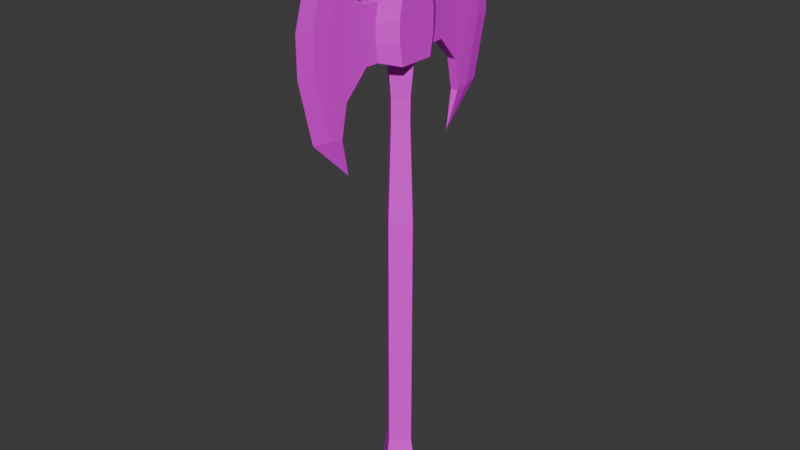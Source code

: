 # Source: double_axe.blend  (saved by Blender 4.3.34; exported with 4.5.12 LTS)
import bpy
from mathutils import Matrix  # noqa: F401  (used for matrix-valued properties, if any)

bpy.ops.wm.read_factory_settings(use_empty=True)
scene = bpy.context.scene
scene.name = 'Scene'

# ---- collections
col_collection = bpy.data.collections.new('Collection'); scene.collection.children.link(col_collection)

# ---- images (referenced by path relative to the original .blend; pixels are not part of the script)
import os
ASSET_DIR = os.environ.get("B2B_ASSET_DIR", "")  # directory of the original .blend (textures are referenced by path, not embedded)
HERE = os.path.dirname(os.path.abspath(__file__))  # packed textures are extracted next to this script under _unpacked/

def load_image(name, relpath, width, height, colorspace="sRGB"):
    """Load a texture the original file referenced (path relative to the .blend, or extracted next to this script)."""
    p = next((c for c in (os.path.join(HERE, relpath), os.path.join(ASSET_DIR, relpath)) if relpath and os.path.exists(c)), "")
    if p:
        img = bpy.data.images.load(p, check_existing=True)
        img.name = name
    else:  # same state as the original file: an image datablock whose file is absent (Cycles renders it pink)
        img = bpy.data.images.new(name, width, height)
        img.source = "FILE"
        img.filepath = "//" + (relpath or name)
    img.colorspace_settings.name = colorspace
    return img
img_low_poly_weapon_texture_png = load_image('Low Poly Weapon Texture.png', 'Low Poly Weapon Texture.png', 1024, 1024, 'sRGB')

# ---- materials (node trees are filled in below, after node groups)
mat_wood = bpy.data.materials.new('Wood')
mat_wood.diffuse_color = (0.2529, 0.07897, 0.01753, 1.0)
mat_wood.roughness = 0.6667
mat_chord = bpy.data.materials.new('Chord')
mat_chord.diffuse_color = (0.4292, 0.2303, 0.09086, 1.0)
mat_chord.roughness = 0.5
mat_dark_metal = bpy.data.materials.new('Dark Metal')
mat_dark_metal.diffuse_color = (0.1025, 0.1025, 0.1025, 1.0)
mat_dark_metal.roughness = 0.6338
mat_dark_metal.metallic = 0.9632
mat_metal = bpy.data.materials.new('Metal')
mat_metal.diffuse_color = (0.4292, 0.4292, 0.4292, 1.0)
mat_metal.roughness = 0.3083
mat_metal.metallic = 1.0
mat_low_poly_image_texture = bpy.data.materials.new('Low_Poly_Image_Texture')
mat_low_poly_image_texture.roughness = 0.5

# ---- material node trees
mat_wood.use_nodes = True; mat_wood.node_tree.nodes.clear()
_N = mat_wood.node_tree.nodes; _L = mat_wood.node_tree.links
n0 = _N.new('ShaderNodeBsdfPrincipled'); n0.name = 'Principled BSDF'; n0.location = (10, 300)
n0.inputs[0].default_value = (0.2529, 0.07897, 0.01753, 1.0)
n0.inputs[2].default_value = 0.6667
n0.inputs[27].default_value = (0.0, 0.0, 0.0, 1.0)
n0.inputs[28].default_value = 1.0
n1 = _N.new('ShaderNodeOutputMaterial'); n1.name = 'Material Output'; n1.location = (300, 300)
n2 = _N.new('ShaderNodeNormalMap'); n2.name = 'Normal Map'; n2.location = (-300, -300)
n2.label = 'Normal/Map'
n2.inputs[0].default_value = 0.0
_L.new(n0.outputs[0], n1.inputs[0])
_L.new(n2.outputs[0], n0.inputs[5])
n1.is_active_output = True
mat_chord.use_nodes = True; mat_chord.node_tree.nodes.clear()
_N = mat_chord.node_tree.nodes; _L = mat_chord.node_tree.links
n0 = _N.new('ShaderNodeBsdfPrincipled'); n0.name = 'Principled BSDF'; n0.location = (10, 300)
n0.inputs[0].default_value = (0.4292, 0.2303, 0.09086, 1.0)
n0.inputs[27].default_value = (0.0, 0.0, 0.0, 1.0)
n0.inputs[28].default_value = 1.0
n1 = _N.new('ShaderNodeOutputMaterial'); n1.name = 'Material Output'; n1.location = (300, 300)
n2 = _N.new('ShaderNodeNormalMap'); n2.name = 'Normal Map'; n2.location = (-300, -300)
n2.label = 'Normal/Map'
n2.inputs[0].default_value = 0.0
_L.new(n0.outputs[0], n1.inputs[0])
_L.new(n2.outputs[0], n0.inputs[5])
n1.is_active_output = True
mat_dark_metal.use_nodes = True; mat_dark_metal.node_tree.nodes.clear()
_N = mat_dark_metal.node_tree.nodes; _L = mat_dark_metal.node_tree.links
n0 = _N.new('ShaderNodeBsdfPrincipled'); n0.name = 'Principled BSDF'; n0.location = (10, 300)
n0.inputs[0].default_value = (0.1025, 0.1025, 0.1025, 1.0)
n0.inputs[1].default_value = 0.9632
n0.inputs[2].default_value = 0.6338
n0.inputs[27].default_value = (0.0, 0.0, 0.0, 1.0)
n0.inputs[28].default_value = 1.0
n1 = _N.new('ShaderNodeOutputMaterial'); n1.name = 'Material Output'; n1.location = (300, 300)
n2 = _N.new('ShaderNodeNormalMap'); n2.name = 'Normal Map'; n2.location = (-300, -300)
n2.label = 'Normal/Map'
n2.inputs[0].default_value = 0.0
_L.new(n0.outputs[0], n1.inputs[0])
_L.new(n2.outputs[0], n0.inputs[5])
n1.is_active_output = True
mat_metal.use_nodes = True; mat_metal.node_tree.nodes.clear()
_N = mat_metal.node_tree.nodes; _L = mat_metal.node_tree.links
n0 = _N.new('ShaderNodeBsdfPrincipled'); n0.name = 'Principled BSDF'; n0.location = (10, 300)
n0.inputs[0].default_value = (0.4292, 0.4292, 0.4292, 1.0)
n0.inputs[1].default_value = 1.0
n0.inputs[2].default_value = 0.3083
n0.inputs[27].default_value = (0.3672, 0.3672, 0.3672, 1.0)
n1 = _N.new('ShaderNodeOutputMaterial'); n1.name = 'Material Output'; n1.location = (300, 300)
n2 = _N.new('ShaderNodeNormalMap'); n2.name = 'Normal Map'; n2.location = (-300, -300)
n2.label = 'Normal/Map'
n2.inputs[0].default_value = 0.0
_L.new(n0.outputs[0], n1.inputs[0])
_L.new(n2.outputs[0], n0.inputs[5])
n1.is_active_output = True
mat_low_poly_image_texture.use_nodes = True; mat_low_poly_image_texture.node_tree.nodes.clear()
_N = mat_low_poly_image_texture.node_tree.nodes; _L = mat_low_poly_image_texture.node_tree.links
n0 = _N.new('ShaderNodeBsdfPrincipled'); n0.name = 'Principled BSDF'; n0.location = (10, 300)
n0.inputs[27].default_value = (0.0, 0.0, 0.0, 1.0)
n0.inputs[28].default_value = 1.0
n1 = _N.new('ShaderNodeOutputMaterial'); n1.name = 'Material Output'; n1.location = (300, 300)
n2 = _N.new('ShaderNodeNormalMap'); n2.name = 'Normal Map'; n2.location = (-300, -300)
n2.label = 'Normal/Map'
n2.inputs[0].default_value = 0.0
n3 = _N.new('ShaderNodeTexImage'); n3.name = 'Image Texture'; n3.location = (-300, 600)
n3.image = img_low_poly_weapon_texture_png
_L.new(n0.outputs[0], n1.inputs[0])
_L.new(n2.outputs[0], n0.inputs[5])
_L.new(n3.outputs[0], n0.inputs[0])
n1.is_active_output = True

# ---- world
world_world = bpy.data.worlds.new('World'); scene.world = world_world
world_world.use_nodes = True; world_world.node_tree.nodes.clear()
_N = world_world.node_tree.nodes; _L = world_world.node_tree.links
n0 = _N.new('ShaderNodeOutputWorld'); n0.name = 'World Output'; n0.location = (300, 300)
n1 = _N.new('ShaderNodeBackground'); n1.name = 'Background'; n1.location = (10, 300)
n1.inputs[0].default_value = (0.05088, 0.05088, 0.05088, 1.0)
_L.new(n1.outputs[0], n0.inputs[0])
n0.is_active_output = True
world_world.color = (0.05088, 0.05088, 0.05088)
world_world.sun_shadow_jitter_overblur = 0.0

# ---- meshes
me_cube_038 = bpy.data.meshes.new('Cube.038')
me_cube_038.from_pydata([(-0.03385, 0.00342, 0.8212), (-2.003e-09, 0.03727, 0.8211), (9.277e-10, -0.03043, 0.8213), (0.03385, 0.00342, 0.8212), (-0.03385, 0.003896, 0.9566), (-1.817e-08, 0.03775, 0.9565), (-1.524e-08, -0.02995, 0.9567), (0.03385, 0.003896, 0.9566), (-0.04001, -0.03629, 0.8214), (-0.04001, 0.04313, 0.8211), (0.04001, 0.04313, 0.8211), (0.04001, -0.03629, 0.8214), (0.04001, -0.03582, 0.9567), (-0.04001, -0.03582, 0.9567), (-0.04001, 0.04361, 0.9564), (0.04001, 0.04361, 0.9564), (1.035e-07, -0.03346, -0.0381), (-0.03385, 0.0003936, -0.03822), (1.006e-07, 0.03424, -0.03834), (0.03385, 0.0003936, -0.03822), (0.03385, 0.003962, 0.9752), (-1.745e-08, -0.02989, 0.9753), (-0.03385, 0.003962, 0.9752), (-2.038e-08, 0.03781, 0.9751), (1.167e-07, -0.05046, -0.1498), (-0.05046, -1.268e-07, -0.15), (1.123e-07, 0.05046, -0.1502), (0.05046, -1.224e-07, -0.15), (0.02592, 0.003165, 0.749), (6.958e-09, 0.02908, 0.7489), (-0.02592, 0.003165, 0.749), (9.202e-09, -0.02275, 0.7491), (0.02592, 0.002978, 0.6957), (-0.02592, 0.002978, 0.6957), (1.332e-08, 0.02889, 0.6956), (1.556e-08, -0.02294, 0.6958), (0.03385, 0.002263, 0.4927), (-0.03385, 0.002263, 0.4927), (3.721e-08, 0.03611, 0.4926), (4.014e-08, -0.03159, 0.4928), (0.01548, 0.08227, 0.8331), (0.01293, 0.1109, 0.8331), (0.01293, 0.1113, 0.9439), (0.01548, 0.08267, 0.9441), (-0.01293, 0.1113, 0.9439), (-0.01548, 0.08267, 0.9441), (-0.01548, 0.08227, 0.8331), (-0.01293, 0.1109, 0.8331), (-0.01548, -0.07496, 0.9447), (-0.01293, -0.1036, 0.9447), (0.01293, -0.1036, 0.9447), (0.01548, -0.07496, 0.9447), (-0.01548, -0.07535, 0.8337), (-0.01293, -0.104, 0.8339), (0.01293, -0.104, 0.8339), (0.01548, -0.07535, 0.8337), (-0.0083, 0.1728, 0.711), (0.0083, 0.1728, 0.711), (0.0083, -0.1667, 0.7122), (-0.0083, -0.1667, 0.7122), (-0.008293, -0.1718, 1.018), (0.008293, -0.1718, 1.018), (0.008293, 0.18, 1.016), (-0.008293, 0.18, 1.016), (1.446e-09, 0.2388, 0.7182), (1.566e-08, 0.1492, 0.6318), (2.834e-08, -0.1437, 0.6329), (1.849e-08, -0.2327, 0.7198), (-1.586e-08, -0.24, 1.01), (-2.618e-08, -0.1617, 1.097), (-4.056e-08, 0.1705, 1.096), (-3.36e-08, 0.2482, 1.009), (-0.03996, -0.04427, 0.911), (-0.03996, -0.04442, 0.8672), (0.03996, -0.04442, 0.8672), (0.03996, -0.04427, 0.911), (-0.03996, 0.05159, 0.8668), (-0.03996, 0.05174, 0.9106), (0.03996, 0.05174, 0.9106), (0.03996, 0.05159, 0.8668), (-0.01527, 0.08874, 0.9077), (-0.01527, 0.08861, 0.8695), (-0.01305, 0.1112, 0.907), (-0.01304, 0.111, 0.8701), (0.01527, 0.08861, 0.8695), (0.01527, 0.08874, 0.9077), (0.01304, 0.111, 0.8701), (0.01305, 0.1112, 0.907), (0.01527, -0.08129, 0.9083), (0.01527, -0.08143, 0.8701), (0.01305, -0.1037, 0.9077), (0.01304, -0.1039, 0.8708), (-0.01527, -0.08143, 0.8701), (-0.01527, -0.08129, 0.9083), (-0.01304, -0.1039, 0.8708), (-0.01305, -0.1037, 0.9077), (0.008272, 0.1977, 0.8455), (0.008275, 0.198, 0.9309), (0.008276, -0.1904, 0.9323), (0.008272, -0.1907, 0.8469), (-0.008276, 0.198, 0.9309), (-0.008272, 0.1977, 0.8455), (-0.008272, -0.1907, 0.8469), (-0.008276, -0.1904, 0.9323), (-1.717e-08, 0.2713, 0.8481), (-2.597e-08, 0.2717, 0.9279), (-4.168e-09, -0.2641, 0.9297), (6.98e-09, -0.2642, 0.85), (-0.009291, -0.1541, 0.7802), (0.009313, -0.1534, 0.9784), (-0.009313, -0.1534, 0.9784), (0.009291, -0.1541, 0.7802), (0.009358, -0.1567, 0.8534), (0.009348, -0.1564, 0.9255), (-0.009348, -0.1564, 0.9255), (-0.009358, -0.1567, 0.8534), (0.009313, 0.1613, 0.9773), (-0.009313, 0.1613, 0.9773), (0.009291, 0.1606, 0.7791), (-0.009291, 0.1606, 0.7791), (-0.009358, 0.1637, 0.8523), (-0.009348, 0.164, 0.9244), (0.009348, 0.164, 0.9244), (0.009358, 0.1637, 0.8523), (0.006078, 0.2127, 1.012), (0.006098, 0.2039, 0.7151), (0.005978, 0.2356, 0.9298), (0.005963, 0.2355, 0.8464), (0.006078, -0.2045, 1.014), (0.006098, -0.1978, 0.7165), (0.005963, -0.2284, 0.848), (0.005978, -0.228, 0.9314), (-0.006098, -0.1978, 0.7165), (-0.006078, -0.2045, 1.014), (-0.005978, -0.228, 0.9314), (-0.005963, -0.2284, 0.848), (-0.006098, 0.2039, 0.7151), (-0.006078, 0.2127, 1.012), (-0.005963, 0.2355, 0.8464), (-0.005978, 0.2356, 0.9298)], [], [(6, 20, 21), (138, 64, 136), (5, 20, 7), (13, 77, 72), (11, 79, 74), (0, 8, 9), (1, 9, 10), (3, 10, 11), (2, 11, 8), (6, 12, 7), (4, 13, 6), (7, 15, 5), (5, 14, 4), (16, 27, 19), (20, 22, 21), (5, 22, 23), (6, 22, 4), (26, 24, 25), (17, 26, 25), (19, 26, 18), (16, 25, 24), (1, 30, 0), (3, 31, 28), (0, 31, 2), (1, 28, 29), (29, 33, 30), (28, 35, 32), (30, 35, 31), (28, 34, 29), (33, 38, 37), (35, 36, 32), (33, 39, 35), (32, 38, 34), (57, 56, 65), (111, 59, 108), (118, 96, 123), (117, 62, 63), (108, 102, 115), (109, 98, 113), (117, 100, 121), (77, 45, 80), (80, 44, 82), (9, 40, 10), (46, 41, 40), (14, 43, 45), (43, 44, 45), (79, 40, 84), (84, 41, 86), (8, 55, 52), (55, 53, 52), (75, 51, 88), (88, 50, 90), (12, 48, 51), (48, 50, 51), (73, 52, 92), (92, 53, 94), (135, 67, 107), (131, 68, 106), (127, 64, 104), (63, 62, 70), (61, 60, 69), (139, 71, 105), (59, 58, 66), (38, 17, 37), (39, 19, 36), (37, 16, 39), (38, 19, 18), (139, 104, 138), (62, 124, 70), (71, 137, 70), (61, 69, 128), (66, 58, 129), (67, 132, 66), (65, 56, 136), (60, 133, 69), (64, 125, 65), (119, 57, 118), (109, 49, 110), (126, 71, 124), (126, 104, 105), (130, 67, 129), (131, 107, 130), (134, 68, 133), (134, 107, 106), (93, 49, 48), (93, 94, 95), (72, 48, 13), (72, 92, 93), (89, 54, 55), (88, 91, 89), (74, 55, 11), (75, 89, 74), (85, 42, 43), (85, 86, 87), (78, 43, 15), (78, 84, 85), (81, 47, 46), (80, 83, 81), (76, 46, 9), (77, 81, 76), (119, 101, 56), (121, 101, 120), (111, 99, 58), (113, 99, 112), (110, 103, 60), (114, 102, 103), (116, 97, 62), (122, 96, 97), (12, 78, 15), (74, 78, 75), (73, 9, 8), (72, 76, 73), (95, 115, 114), (49, 114, 110), (90, 112, 91), (54, 112, 111), (61, 110, 60), (50, 113, 90), (53, 115, 94), (54, 108, 53), (87, 123, 122), (42, 122, 116), (82, 120, 83), (47, 120, 119), (41, 119, 118), (44, 121, 82), (44, 116, 117), (41, 123, 86), (96, 126, 97), (97, 124, 62), (96, 125, 127), (99, 131, 130), (99, 129, 58), (98, 128, 131), (102, 134, 103), (103, 133, 60), (102, 132, 135), (101, 139, 138), (100, 137, 139), (101, 136, 56), (129, 67, 66), (128, 69, 68), (70, 124, 71), (65, 125, 57), (66, 132, 59), (136, 64, 65), (70, 137, 63), (69, 133, 68), (6, 7, 20), (138, 104, 64), (5, 23, 20), (13, 14, 77), (11, 10, 79), (0, 2, 8), (1, 0, 9), (3, 1, 10), (2, 3, 11), (6, 13, 12), (4, 14, 13), (7, 12, 15), (5, 15, 14), (16, 24, 27), (20, 23, 22), (5, 4, 22), (6, 21, 22), (26, 27, 24), (17, 18, 26), (19, 27, 26), (16, 17, 25), (1, 29, 30), (3, 2, 31), (0, 30, 31), (1, 3, 28), (29, 34, 33), (28, 31, 35), (30, 33, 35), (28, 32, 34), (33, 34, 38), (35, 39, 36), (33, 37, 39), (32, 36, 38), (111, 58, 59), (118, 57, 96), (117, 116, 62), (108, 59, 102), (109, 61, 98), (117, 63, 100), (77, 14, 45), (80, 45, 44), (9, 46, 40), (46, 47, 41), (14, 15, 43), (43, 42, 44), (79, 10, 40), (84, 40, 41), (8, 11, 55), (55, 54, 53), (75, 12, 51), (88, 51, 50), (12, 13, 48), (48, 49, 50), (73, 8, 52), (92, 52, 53), (135, 132, 67), (131, 128, 68), (127, 125, 64), (139, 137, 71), (38, 18, 17), (39, 16, 19), (37, 17, 16), (38, 36, 19), (139, 105, 104), (119, 56, 57), (109, 50, 49), (126, 105, 71), (126, 127, 104), (130, 107, 67), (131, 106, 107), (134, 106, 68), (134, 135, 107), (93, 95, 49), (93, 92, 94), (72, 93, 48), (72, 73, 92), (89, 91, 54), (88, 90, 91), (74, 89, 55), (75, 88, 89), (85, 87, 42), (85, 84, 86), (78, 85, 43), (78, 79, 84), (81, 83, 47), (80, 82, 83), (76, 81, 46), (77, 80, 81), (119, 120, 101), (121, 100, 101), (111, 112, 99), (113, 98, 99), (110, 114, 103), (114, 115, 102), (116, 122, 97), (122, 123, 96), (12, 75, 78), (74, 79, 78), (73, 76, 9), (72, 77, 76), (95, 94, 115), (49, 95, 114), (90, 113, 112), (54, 91, 112), (61, 109, 110), (50, 109, 113), (53, 108, 115), (54, 111, 108), (87, 86, 123), (42, 87, 122), (82, 121, 120), (47, 83, 120), (41, 47, 119), (44, 117, 121), (44, 42, 116), (41, 118, 123), (96, 127, 126), (97, 126, 124), (96, 57, 125), (99, 98, 131), (99, 130, 129), (98, 61, 128), (102, 135, 134), (103, 134, 133), (102, 59, 132), (101, 100, 139), (100, 63, 137), (101, 138, 136)])
me_cube_038.polygons.foreach_set('material_index', [4, 4, 4, 4, 4, 4, 4, 4, 4, 4, 4, 4, 4, 4, 4, 4, 4, 4, 4, 4, 4, 4, 4, 4, 4, 4, 4, 4, 4, 4, 4, 4, 4, 4, 4, 4, 4, 4, 4, 4, 4, 4, 4, 4, 4, 4, 4, 4, 4, 4, 4, 4, 4, 4, 4, 4, 4, 4, 4, 4, 4, 4, 4, 4, 4, 4, 4, 4, 4, 4, 4, 4, 4, 4, 4, 4, 4, 4, 4, 4, 4, 4, 4, 4, 4, 4, 4, 4, 4, 4, 4, 4, 4, 4, 4, 4, 4, 4, 4, 4, 4, 4, 4, 4, 4, 4, 4, 4, 4, 4, 4, 4, 4, 4, 4, 4, 4, 4, 4, 4, 4, 4, 4, 4, 4, 4, 4, 4, 4, 4, 4, 4, 4, 4, 4, 4, 4, 4, 4, 4, 4, 4, 4, 4, 4, 4, 4, 4, 4, 4, 4, 4, 4, 4, 4, 4, 4, 4, 4, 4, 4, 4, 4, 4, 4, 4, 4, 4, 4, 4, 4, 4, 4, 4, 4, 4, 4, 4, 4, 4, 4, 4, 4, 4, 4, 4, 4, 4, 4, 4, 4, 4, 4, 4, 4, 4, 4, 4, 4, 4, 4, 4, 4, 4, 4, 4, 4, 4, 4, 4, 4, 4, 4, 4, 4, 4, 4, 4, 4, 4, 4, 4, 4, 4, 4, 4, 4, 4, 4, 4, 4, 4, 4, 4, 4, 4, 4, 4, 4, 4, 4, 4, 4, 4, 4, 4, 4, 4, 4, 4, 4, 4, 4, 4, 4, 4, 4, 4, 4, 4, 4, 4, 4, 4, 4, 4, 4, 4, 4, 4, 4, 4, 4, 4, 4, 4])
_uv = me_cube_038.uv_layers.new(name='UVMap')
_uv.uv.foreach_set('vector', [0.2122, 0.8207, 0.2122, 0.8207, 0.2122, 0.8207, 0.8488, 0.5135, 0.8488, 0.5135, 0.8488, 0.5135, 0.2122, 0.8207, 0.2122, 0.8207, 0.2122, 0.8207, 0.8422, 0.8005, 0.8422, 0.8005, 0.8422, 0.8005, 0.8422, 0.8005, 0.8422, 0.8005, 0.8422, 0.8005, 0.8422, 0.8005, 0.8422, 0.8005, 0.8422, 0.8005, 0.8422, 0.8005, 0.8422, 0.8005, 0.8422, 0.8005, 0.8422, 0.8005, 0.8422, 0.8005, 0.8422, 0.8005, 0.8422, 0.8005, 0.8422, 0.8005, 0.8422, 0.8005, 0.8422, 0.8005, 0.8422, 0.8005, 0.8422, 0.8005, 0.8422, 0.8005, 0.8422, 0.8005, 0.8422, 0.8005, 0.8422, 0.8005, 0.8422, 0.8005, 0.8422, 0.8005, 0.8422, 0.8005, 0.8422, 0.8005, 0.8422, 0.8005, 0.2122, 0.8207, 0.2122, 0.8207, 0.2122, 0.8207, 0.2122, 0.8207, 0.2122, 0.8207, 0.2122, 0.8207, 0.2122, 0.8207, 0.2122, 0.8207, 0.2122, 0.8207, 0.2122, 0.8207, 0.2122, 0.8207, 0.2122, 0.8207, 0.2122, 0.8207, 0.2122, 0.8207, 0.2122, 0.8207, 0.2122, 0.8207, 0.2122, 0.8207, 0.2122, 0.8207, 0.2122, 0.8207, 0.2122, 0.8207, 0.2122, 0.8207, 0.2122, 0.8207, 0.2122, 0.8207, 0.2122, 0.8207, 0.2122, 0.8207, 0.2122, 0.8207, 0.2122, 0.8207, 0.2122, 0.8207, 0.2122, 0.8207, 0.2122, 0.8207, 0.2122, 0.8207, 0.2122, 0.8207, 0.2122, 0.8207, 0.2122, 0.8207, 0.2122, 0.8207, 0.2122, 0.8207, 0.2122, 0.8207, 0.2122, 0.8207, 0.2122, 0.8207, 0.2122, 0.8207, 0.2122, 0.8207, 0.2122, 0.8207, 0.2122, 0.8207, 0.2122, 0.8207, 0.2122, 0.8207, 0.2122, 0.8207, 0.2122, 0.8207, 0.2122, 0.8207, 0.2122, 0.8207, 0.2122, 0.8207, 0.2122, 0.8207, 0.2122, 0.8207, 0.2122, 0.8207, 0.2122, 0.8207, 0.2122, 0.8207, 0.2122, 0.8207, 0.2122, 0.8207, 0.2122, 0.8207, 0.2122, 0.8207, 0.2122, 0.8207, 0.8422, 0.8005, 0.8422, 0.8005, 0.8422, 0.8005, 0.8422, 0.8005, 0.8422, 0.8005, 0.8422, 0.8005, 0.8422, 0.8005, 0.8422, 0.8005, 0.8422, 0.8005, 0.8422, 0.8005, 0.8422, 0.8005, 0.8422, 0.8005, 0.8422, 0.8005, 0.8422, 0.8005, 0.8422, 0.8005, 0.8422, 0.8005, 0.8422, 0.8005, 0.8422, 0.8005, 0.8422, 0.8005, 0.8422, 0.8005, 0.8422, 0.8005, 0.8422, 0.8005, 0.8422, 0.8005, 0.8422, 0.8005, 0.8422, 0.8005, 0.8422, 0.8005, 0.8422, 0.8005, 0.8422, 0.8005, 0.8422, 0.8005, 0.8422, 0.8005, 0.8422, 0.8005, 0.8422, 0.8005, 0.8422, 0.8005, 0.8422, 0.8005, 0.8422, 0.8005, 0.8422, 0.8005, 0.8422, 0.8005, 0.8422, 0.8005, 0.8422, 0.8005, 0.8422, 0.8005, 0.8422, 0.8005, 0.8422, 0.8005, 0.8422, 0.8005, 0.8422, 0.8005, 0.8422, 0.8005, 0.8422, 0.8005, 0.8422, 0.8005, 0.8422, 0.8005, 0.8422, 0.8005, 0.8422, 0.8005, 0.8422, 0.8005, 0.8422, 0.8005, 0.8422, 0.8005, 0.8422, 0.8005, 0.8422, 0.8005, 0.8422, 0.8005, 0.8422, 0.8005, 0.8422, 0.8005, 0.8422, 0.8005, 0.8422, 0.8005, 0.8422, 0.8005, 0.8422, 0.8005, 0.8422, 0.8005, 0.8422, 0.8005, 0.8422, 0.8005, 0.8422, 0.8005, 0.8422, 0.8005, 0.8422, 0.8005, 0.8422, 0.8005, 0.8488, 0.5135, 0.8488, 0.5135, 0.8488, 0.5135, 0.8488, 0.5135, 0.8488, 0.5135, 0.8488, 0.5135, 0.8488, 0.5135, 0.8488, 0.5135, 0.8488, 0.5135, 0.8422, 0.8005, 0.8422, 0.8005, 0.8422, 0.8005, 0.8422, 0.8005, 0.8422, 0.8005, 0.8422, 0.8005, 0.8488, 0.5135, 0.8488, 0.5135, 0.8488, 0.5135, 0.8422, 0.8005, 0.8422, 0.8005, 0.8422, 0.8005, 0.2122, 0.8207, 0.2122, 0.8207, 0.2122, 0.8207, 0.2122, 0.8207, 0.2122, 0.8207, 0.2122, 0.8207, 0.2122, 0.8207, 0.2122, 0.8207, 0.2122, 0.8207, 0.2122, 0.8207, 0.2122, 0.8207, 0.2122, 0.8207, 0.8488, 0.5135, 0.8488, 0.5135, 0.8488, 0.5135, 0.8422, 0.8005, 0.8422, 0.8005, 0.8422, 0.8005, 0.8488, 0.5135, 0.8488, 0.5135, 0.8488, 0.5135, 0.8422, 0.8005, 0.8422, 0.8005, 0.8422, 0.8005, 0.8422, 0.8005, 0.8422, 0.8005, 0.8422, 0.8005, 0.8488, 0.5135, 0.8488, 0.5135, 0.8488, 0.5135, 0.8422, 0.8005, 0.8422, 0.8005, 0.8422, 0.8005, 0.8422, 0.8005, 0.8422, 0.8005, 0.8422, 0.8005, 0.8488, 0.5135, 0.8488, 0.5135, 0.8488, 0.5135, 0.8422, 0.8005, 0.8422, 0.8005, 0.8422, 0.8005, 0.8422, 0.8005, 0.8422, 0.8005, 0.8422, 0.8005, 0.8488, 0.5135, 0.8488, 0.5135, 0.8488, 0.5135, 0.8488, 0.5135, 0.8488, 0.5135, 0.8488, 0.5135, 0.8488, 0.5135, 0.8488, 0.5135, 0.8488, 0.5135, 0.8488, 0.5135, 0.8488, 0.5135, 0.8488, 0.5135, 0.8488, 0.5135, 0.8488, 0.5135, 0.8488, 0.5135, 0.8488, 0.5135, 0.8488, 0.5135, 0.8488, 0.5135, 0.8422, 0.8005, 0.8422, 0.8005, 0.8422, 0.8005, 0.8422, 0.8005, 0.8422, 0.8005, 0.8422, 0.8005, 0.8422, 0.8005, 0.8422, 0.8005, 0.8422, 0.8005, 0.8422, 0.8005, 0.8422, 0.8005, 0.8422, 0.8005, 0.8422, 0.8005, 0.8422, 0.8005, 0.8422, 0.8005, 0.8422, 0.8005, 0.8422, 0.8005, 0.8422, 0.8005, 0.8422, 0.8005, 0.8422, 0.8005, 0.8422, 0.8005, 0.8422, 0.8005, 0.8422, 0.8005, 0.8422, 0.8005, 0.8422, 0.8005, 0.8422, 0.8005, 0.8422, 0.8005, 0.8422, 0.8005, 0.8422, 0.8005, 0.8422, 0.8005, 0.8422, 0.8005, 0.8422, 0.8005, 0.8422, 0.8005, 0.8422, 0.8005, 0.8422, 0.8005, 0.8422, 0.8005, 0.8422, 0.8005, 0.8422, 0.8005, 0.8422, 0.8005, 0.8422, 0.8005, 0.8422, 0.8005, 0.8422, 0.8005, 0.8422, 0.8005, 0.8422, 0.8005, 0.8422, 0.8005, 0.8422, 0.8005, 0.8422, 0.8005, 0.8422, 0.8005, 0.8422, 0.8005, 0.8422, 0.8005, 0.8422, 0.8005, 0.8422, 0.8005, 0.8422, 0.8005, 0.8422, 0.8005, 0.8422, 0.8005, 0.8422, 0.8005, 0.8422, 0.8005, 0.8422, 0.8005, 0.8422, 0.8005, 0.8422, 0.8005, 0.8422, 0.8005, 0.8422, 0.8005, 0.8422, 0.8005, 0.8422, 0.8005, 0.8422, 0.8005, 0.8422, 0.8005, 0.8422, 0.8005, 0.8422, 0.8005, 0.8422, 0.8005, 0.8422, 0.8005, 0.8422, 0.8005, 0.8422, 0.8005, 0.8422, 0.8005, 0.8422, 0.8005, 0.8422, 0.8005, 0.8422, 0.8005, 0.8422, 0.8005, 0.8422, 0.8005, 0.8422, 0.8005, 0.8422, 0.8005, 0.8422, 0.8005, 0.8422, 0.8005, 0.8422, 0.8005, 0.8422, 0.8005, 0.8422, 0.8005, 0.8422, 0.8005, 0.8422, 0.8005, 0.8422, 0.8005, 0.8422, 0.8005, 0.8422, 0.8005, 0.8422, 0.8005, 0.8422, 0.8005, 0.8422, 0.8005, 0.8422, 0.8005, 0.8422, 0.8005, 0.8422, 0.8005, 0.8422, 0.8005, 0.8422, 0.8005, 0.8422, 0.8005, 0.8422, 0.8005, 0.8422, 0.8005, 0.8422, 0.8005, 0.8422, 0.8005, 0.8422, 0.8005, 0.8422, 0.8005, 0.8422, 0.8005, 0.8422, 0.8005, 0.8422, 0.8005, 0.8422, 0.8005, 0.8422, 0.8005, 0.8422, 0.8005, 0.8422, 0.8005, 0.8422, 0.8005, 0.8422, 0.8005, 0.8422, 0.8005, 0.8422, 0.8005, 0.8422, 0.8005, 0.8422, 0.8005, 0.8422, 0.8005, 0.8422, 0.8005, 0.8422, 0.8005, 0.8422, 0.8005, 0.8422, 0.8005, 0.8422, 0.8005, 0.8422, 0.8005, 0.8422, 0.8005, 0.8422, 0.8005, 0.8422, 0.8005, 0.8422, 0.8005, 0.8422, 0.8005, 0.8422, 0.8005, 0.8422, 0.8005, 0.8422, 0.8005, 0.8422, 0.8005, 0.8422, 0.8005, 0.8422, 0.8005, 0.8422, 0.8005, 0.8422, 0.8005, 0.8422, 0.8005, 0.8422, 0.8005, 0.8422, 0.8005, 0.8422, 0.8005, 0.8422, 0.8005, 0.8422, 0.8005, 0.8422, 0.8005, 0.8422, 0.8005, 0.8422, 0.8005, 0.8422, 0.8005, 0.8422, 0.8005, 0.8422, 0.8005, 0.8422, 0.8005, 0.8422, 0.8005, 0.8422, 0.8005, 0.8422, 0.8005, 0.8422, 0.8005, 0.8422, 0.8005, 0.8422, 0.8005, 0.8422, 0.8005, 0.8422, 0.8005, 0.8422, 0.8005, 0.8422, 0.8005, 0.8422, 0.8005, 0.8422, 0.8005, 0.8422, 0.8005, 0.8422, 0.8005, 0.8422, 0.8005, 0.8422, 0.8005, 0.8422, 0.8005, 0.8488, 0.5135, 0.8488, 0.5135, 0.8488, 0.5135, 0.8488, 0.5135, 0.8488, 0.5135, 0.8488, 0.5135, 0.8488, 0.5135, 0.8488, 0.5135, 0.8488, 0.5135, 0.8422, 0.8005, 0.8422, 0.8005, 0.8422, 0.8005, 0.8422, 0.8005, 0.8422, 0.8005, 0.8422, 0.8005, 0.8488, 0.5135, 0.8488, 0.5135, 0.8488, 0.5135, 0.8422, 0.8005, 0.8422, 0.8005, 0.8422, 0.8005, 0.8488, 0.5135, 0.8488, 0.5135, 0.8488, 0.5135, 0.2122, 0.8207, 0.2122, 0.8207, 0.2122, 0.8207, 0.8488, 0.5135, 0.8488, 0.5135, 0.8488, 0.5135, 0.2122, 0.8207, 0.2122, 0.8207, 0.2122, 0.8207, 0.8422, 0.8005, 0.8422, 0.8005, 0.8422, 0.8005, 0.8422, 0.8005, 0.8422, 0.8005, 0.8422, 0.8005, 0.8422, 0.8005, 0.8422, 0.8005, 0.8422, 0.8005, 0.8422, 0.8005, 0.8422, 0.8005, 0.8422, 0.8005, 0.8422, 0.8005, 0.8422, 0.8005, 0.8422, 0.8005, 0.8422, 0.8005, 0.8422, 0.8005, 0.8422, 0.8005, 0.8422, 0.8005, 0.8422, 0.8005, 0.8422, 0.8005, 0.8422, 0.8005, 0.8422, 0.8005, 0.8422, 0.8005, 0.8422, 0.8005, 0.8422, 0.8005, 0.8422, 0.8005, 0.8422, 0.8005, 0.8422, 0.8005, 0.8422, 0.8005, 0.2122, 0.8207, 0.2122, 0.8207, 0.2122, 0.8207, 0.2122, 0.8207, 0.2122, 0.8207, 0.2122, 0.8207, 0.2122, 0.8207, 0.2122, 0.8207, 0.2122, 0.8207, 0.2122, 0.8207, 0.2122, 0.8207, 0.2122, 0.8207, 0.2122, 0.8207, 0.2122, 0.8207, 0.2122, 0.8207, 0.2122, 0.8207, 0.2122, 0.8207, 0.2122, 0.8207, 0.2122, 0.8207, 0.2122, 0.8207, 0.2122, 0.8207, 0.2122, 0.8207, 0.2122, 0.8207, 0.2122, 0.8207, 0.2122, 0.8207, 0.2122, 0.8207, 0.2122, 0.8207, 0.2122, 0.8207, 0.2122, 0.8207, 0.2122, 0.8207, 0.2122, 0.8207, 0.2122, 0.8207, 0.2122, 0.8207, 0.2122, 0.8207, 0.2122, 0.8207, 0.2122, 0.8207, 0.2122, 0.8207, 0.2122, 0.8207, 0.2122, 0.8207, 0.2122, 0.8207, 0.2122, 0.8207, 0.2122, 0.8207, 0.2122, 0.8207, 0.2122, 0.8207, 0.2122, 0.8207, 0.2122, 0.8207, 0.2122, 0.8207, 0.2122, 0.8207, 0.2122, 0.8207, 0.2122, 0.8207, 0.2122, 0.8207, 0.2122, 0.8207, 0.2122, 0.8207, 0.2122, 0.8207, 0.2122, 0.8207, 0.2122, 0.8207, 0.2122, 0.8207, 0.2122, 0.8207, 0.2122, 0.8207, 0.2122, 0.8207, 0.8422, 0.8005, 0.8422, 0.8005, 0.8422, 0.8005, 0.8422, 0.8005, 0.8422, 0.8005, 0.8422, 0.8005, 0.8422, 0.8005, 0.8422, 0.8005, 0.8422, 0.8005, 0.8422, 0.8005, 0.8422, 0.8005, 0.8422, 0.8005, 0.8422, 0.8005, 0.8422, 0.8005, 0.8422, 0.8005, 0.8422, 0.8005, 0.8422, 0.8005, 0.8422, 0.8005, 0.8422, 0.8005, 0.8422, 0.8005, 0.8422, 0.8005, 0.8422, 0.8005, 0.8422, 0.8005, 0.8422, 0.8005, 0.8422, 0.8005, 0.8422, 0.8005, 0.8422, 0.8005, 0.8422, 0.8005, 0.8422, 0.8005, 0.8422, 0.8005, 0.8422, 0.8005, 0.8422, 0.8005, 0.8422, 0.8005, 0.8422, 0.8005, 0.8422, 0.8005, 0.8422, 0.8005, 0.8422, 0.8005, 0.8422, 0.8005, 0.8422, 0.8005, 0.8422, 0.8005, 0.8422, 0.8005, 0.8422, 0.8005, 0.8422, 0.8005, 0.8422, 0.8005, 0.8422, 0.8005, 0.8422, 0.8005, 0.8422, 0.8005, 0.8422, 0.8005, 0.8422, 0.8005, 0.8422, 0.8005, 0.8422, 0.8005, 0.8422, 0.8005, 0.8422, 0.8005, 0.8422, 0.8005, 0.8422, 0.8005, 0.8422, 0.8005, 0.8422, 0.8005, 0.8422, 0.8005, 0.8422, 0.8005, 0.8422, 0.8005, 0.8422, 0.8005, 0.8422, 0.8005, 0.8422, 0.8005, 0.8422, 0.8005, 0.8422, 0.8005, 0.8422, 0.8005, 0.8488, 0.5135, 0.8488, 0.5135, 0.8488, 0.5135, 0.8488, 0.5135, 0.8488, 0.5135, 0.8488, 0.5135, 0.8488, 0.5135, 0.8488, 0.5135, 0.8488, 0.5135, 0.8488, 0.5135, 0.8488, 0.5135, 0.8488, 0.5135, 0.2122, 0.8207, 0.2122, 0.8207, 0.2122, 0.8207, 0.2122, 0.8207, 0.2122, 0.8207, 0.2122, 0.8207, 0.2122, 0.8207, 0.2122, 0.8207, 0.2122, 0.8207, 0.2122, 0.8207, 0.2122, 0.8207, 0.2122, 0.8207, 0.8488, 0.5135, 0.8488, 0.5135, 0.8488, 0.5135, 0.8422, 0.8005, 0.8422, 0.8005, 0.8422, 0.8005, 0.8422, 0.8005, 0.8422, 0.8005, 0.8422, 0.8005, 0.8488, 0.5135, 0.8488, 0.5135, 0.8488, 0.5135, 0.8488, 0.5135, 0.8488, 0.5135, 0.8488, 0.5135, 0.8488, 0.5135, 0.8488, 0.5135, 0.8488, 0.5135, 0.8488, 0.5135, 0.8488, 0.5135, 0.8488, 0.5135, 0.8488, 0.5135, 0.8488, 0.5135, 0.8488, 0.5135, 0.8488, 0.5135, 0.8488, 0.5135, 0.8488, 0.5135, 0.8422, 0.8005, 0.8422, 0.8005, 0.8422, 0.8005, 0.8422, 0.8005, 0.8422, 0.8005, 0.8422, 0.8005, 0.8422, 0.8005, 0.8422, 0.8005, 0.8422, 0.8005, 0.8422, 0.8005, 0.8422, 0.8005, 0.8422, 0.8005, 0.8422, 0.8005, 0.8422, 0.8005, 0.8422, 0.8005, 0.8422, 0.8005, 0.8422, 0.8005, 0.8422, 0.8005, 0.8422, 0.8005, 0.8422, 0.8005, 0.8422, 0.8005, 0.8422, 0.8005, 0.8422, 0.8005, 0.8422, 0.8005, 0.8422, 0.8005, 0.8422, 0.8005, 0.8422, 0.8005, 0.8422, 0.8005, 0.8422, 0.8005, 0.8422, 0.8005, 0.8422, 0.8005, 0.8422, 0.8005, 0.8422, 0.8005, 0.8422, 0.8005, 0.8422, 0.8005, 0.8422, 0.8005, 0.8422, 0.8005, 0.8422, 0.8005, 0.8422, 0.8005, 0.8422, 0.8005, 0.8422, 0.8005, 0.8422, 0.8005, 0.8422, 0.8005, 0.8422, 0.8005, 0.8422, 0.8005, 0.8422, 0.8005, 0.8422, 0.8005, 0.8422, 0.8005, 0.8422, 0.8005, 0.8422, 0.8005, 0.8422, 0.8005, 0.8422, 0.8005, 0.8422, 0.8005, 0.8422, 0.8005, 0.8422, 0.8005, 0.8422, 0.8005, 0.8422, 0.8005, 0.8422, 0.8005, 0.8422, 0.8005, 0.8422, 0.8005, 0.8422, 0.8005, 0.8422, 0.8005, 0.8422, 0.8005, 0.8422, 0.8005, 0.8422, 0.8005, 0.8422, 0.8005, 0.8422, 0.8005, 0.8422, 0.8005, 0.8422, 0.8005, 0.8422, 0.8005, 0.8422, 0.8005, 0.8422, 0.8005, 0.8422, 0.8005, 0.8422, 0.8005, 0.8422, 0.8005, 0.8422, 0.8005, 0.8422, 0.8005, 0.8422, 0.8005, 0.8422, 0.8005, 0.8422, 0.8005, 0.8422, 0.8005, 0.8422, 0.8005, 0.8422, 0.8005, 0.8422, 0.8005, 0.8422, 0.8005, 0.8422, 0.8005, 0.8422, 0.8005, 0.8422, 0.8005, 0.8422, 0.8005, 0.8422, 0.8005, 0.8422, 0.8005, 0.8422, 0.8005, 0.8422, 0.8005, 0.8422, 0.8005, 0.8422, 0.8005, 0.8422, 0.8005, 0.8422, 0.8005, 0.8422, 0.8005, 0.8422, 0.8005, 0.8422, 0.8005, 0.8422, 0.8005, 0.8422, 0.8005, 0.8422, 0.8005, 0.8422, 0.8005, 0.8422, 0.8005, 0.8422, 0.8005, 0.8422, 0.8005, 0.8422, 0.8005, 0.8422, 0.8005, 0.8422, 0.8005, 0.8422, 0.8005, 0.8422, 0.8005, 0.8422, 0.8005, 0.8422, 0.8005, 0.8422, 0.8005, 0.8422, 0.8005, 0.8422, 0.8005, 0.8422, 0.8005, 0.8422, 0.8005, 0.8422, 0.8005, 0.8422, 0.8005, 0.8422, 0.8005, 0.8422, 0.8005, 0.8422, 0.8005, 0.8422, 0.8005, 0.8422, 0.8005, 0.8422, 0.8005, 0.8422, 0.8005, 0.8422, 0.8005, 0.8422, 0.8005, 0.8422, 0.8005, 0.8422, 0.8005, 0.8422, 0.8005, 0.8422, 0.8005, 0.8422, 0.8005, 0.8422, 0.8005, 0.8422, 0.8005, 0.8422, 0.8005, 0.8422, 0.8005, 0.8422, 0.8005, 0.8422, 0.8005, 0.8422, 0.8005, 0.8422, 0.8005, 0.8422, 0.8005, 0.8422, 0.8005, 0.8422, 0.8005, 0.8422, 0.8005, 0.8422, 0.8005, 0.8422, 0.8005, 0.8422, 0.8005, 0.8422, 0.8005, 0.8422, 0.8005, 0.8422, 0.8005, 0.8422, 0.8005, 0.8422, 0.8005, 0.8422, 0.8005, 0.8422, 0.8005, 0.8422, 0.8005, 0.8422, 0.8005, 0.8422, 0.8005, 0.8422, 0.8005, 0.8422, 0.8005, 0.8422, 0.8005, 0.8422, 0.8005, 0.8422, 0.8005, 0.8422, 0.8005, 0.8422, 0.8005, 0.8422, 0.8005])
me_cube_038.materials.append(mat_wood)
me_cube_038.materials.append(mat_chord)
me_cube_038.materials.append(mat_dark_metal)
me_cube_038.materials.append(mat_metal)
me_cube_038.materials.append(mat_low_poly_image_texture)
me_cube_038.update()
me_cube_038.normals_split_custom_set([tuple(v) for v in zip(*[iter([0.7071, -0.7071, 0.00249, 0.7071, -0.7071, 0.00249, 0.7071, -0.7071, 0.00249, -0.9844, 0.1708, -0.04131, -0.9844, 0.1708, -0.04131, -0.9844, 0.1708, -0.04131, 0.7071, 0.7071, -0.002489, 0.7071, 0.7071, -0.002489, 0.7071, 0.7071, -0.002489, -1.0, -4.095e-06, -0.001169, -1.0, -4.095e-06, -0.001169, -1.0, -4.095e-06, -0.001169, 1.0, 4.264e-06, 0.00117, 1.0, 4.264e-06, 0.00117, 1.0, 4.264e-06, 0.00117, -0.001911, -0.004079, -1.0, -0.001911, -0.004078, -1.0, -0.001911, -0.004079, -1.0, -0.0005548, -0.001558, -1.0, -0.0005548, -0.001558, -1.0, -0.0005552, -0.001558, -1.0, 0.00188, -0.002962, -1.0, 0.00188, -0.002962, -1.0, 0.00188, -0.002961, -1.0, 0.000562, -0.005421, -1.0, 0.000562, -0.005421, -1.0, 0.0005618, -0.005421, -1.0, 0.0005904, 0.001837, 1.0, 0.0005903, 0.001837, 1.0, 0.0005765, 0.001742, 1.0, -0.001775, 0.002947, 1.0, -0.00168, 0.002932, 1.0, -0.001775, 0.002947, 1.0, 0.001826, 0.004087, 1.0, 0.001873, 0.00408, 1.0, 0.001826, 0.004088, 1.0, -0.0005513, 0.005537, 1.0, -0.0005512, 0.005537, 1.0, -0.0005513, 0.005537, 1.0, 0.7032, -0.7029, 0.107, 0.7032, -0.7029, 0.107, 0.7032, -0.7029, 0.107, 3.251e-06, 0.003522, 1.0, 3.251e-06, 0.003522, 1.0, 3.251e-06, 0.003522, 1.0, -0.7071, 0.7071, -0.00249, -0.7071, 0.7071, -0.00249, -0.7071, 0.7071, -0.00249, -0.7071, -0.7071, 0.00249, -0.7071, -0.7071, 0.00249, -0.7071, -0.7071, 0.00249, 1.829e-07, -0.003521, -1.0, 1.829e-07, -0.003521, -1.0, 1.829e-07, -0.003521, -1.0, -0.7032, 0.7036, 0.102, -0.7032, 0.7036, 0.102, -0.7032, 0.7036, 0.102, 0.7032, 0.7036, 0.102, 0.7032, 0.7036, 0.102, 0.7032, 0.7036, 0.102, -0.7032, -0.7029, 0.107, -0.7032, -0.7029, 0.107, -0.7032, -0.7029, 0.107, -0.705, 0.7047, -0.07996, -0.705, 0.7047, -0.07996, -0.705, 0.7047, -0.07996, 0.705, -0.7053, -0.075, 0.705, -0.7053, -0.075, 0.705, -0.7053, -0.075, -0.705, -0.7053, -0.075, -0.705, -0.7053, -0.075, -0.705, -0.7053, -0.075, 0.705, 0.7047, -0.07996, 0.705, 0.7047, -0.07996, 0.705, 0.7047, -0.07996, -0.7071, 0.7071, -0.00249, -0.7071, 0.7071, -0.00249, -0.7071, 0.7071, -0.00249, 0.7071, -0.7071, 0.00249, 0.7071, -0.7071, 0.00249, 0.7071, -0.7071, 0.00249, -0.7071, -0.7071, 0.00249, -0.7071, -0.7071, 0.00249, -0.7071, -0.7071, 0.00249, 0.7071, 0.7071, -0.00249, 0.7071, 0.7071, -0.00249, 0.7071, 0.7071, -0.00249, -0.7068, 0.7069, 0.02514, -0.7068, 0.7069, 0.02514, -0.7068, 0.7069, 0.02514, 0.7068, -0.7067, 0.03012, 0.7068, -0.7067, 0.03012, 0.7068, -0.7067, 0.03012, -0.7068, -0.7067, 0.03012, -0.7068, -0.7067, 0.03012, -0.7068, -0.7067, 0.03012, 0.7068, 0.7069, 0.02514, 0.7068, 0.7069, 0.02514, 0.7068, 0.7069, 0.02514, 0.0, -0.9585, 0.285, 0.0, -0.9585, 0.285, 0.0, -0.9585, 0.285, 0.0, 0.9832, -0.1825, 0.0, 0.9832, -0.1825, 0.0, 0.9832, -0.1825, 0.9993, 0.03668, -0.005136, 0.9993, 0.03668, -0.005136, 0.9993, 0.03668, -0.005136, 0.0, -0.9021, 0.4315, 0.0, -0.9021, 0.4315, 0.0, -0.9021, 0.4315, -0.9993, -0.03672, -0.004878, -0.9993, -0.03672, -0.004877, -0.9993, -0.03671, -0.004878, 0.9994, -0.03495, 0.005577, 0.9994, -0.03495, 0.005577, 0.9994, -0.03495, 0.005577, -0.9994, 0.03499, 0.00533, -0.9994, 0.03499, 0.00533, -0.9994, 0.03499, 0.00533, -0.8272, 0.5541, 0.09313, -0.8272, 0.5541, 0.09313, -0.8272, 0.5541, 0.09313, -0.9956, 0.09304, 0.006346, -0.9956, 0.09304, 0.006346, -0.9956, 0.09304, 0.006346, -2.273e-06, 0.2944, -0.9557, -2.273e-06, 0.2944, -0.9557, -2.273e-06, 0.2944, -0.9557, 0.0, -0.0005557, -1.0, 0.0, -0.0005557, -1.0, 0.0, -0.0005557, -1.0, 0.0, 0.3012, 0.9536, 0.0, 0.3012, 0.9536, 0.0, 0.3012, 0.9536, 0.0, 0.006486, 1.0, 0.0, 0.006486, 1.0, 0.0, 0.006486, 1.0, 0.8272, 0.5534, -0.09704, 0.8272, 0.5534, -0.09704, 0.8272, 0.5534, -0.09704, 0.9956, 0.09299, -0.006897, 0.9956, 0.09299, -0.006897, 0.9956, 0.09299, -0.006897, -1.304e-08, -0.3011, -0.9536, -1.304e-08, -0.3011, -0.9536, -1.304e-08, -0.3011, -0.9536, 0.0, -0.006486, -1.0, 0.0, -0.006486, -1.0, 0.0, -0.006486, -1.0, 0.8272, -0.5534, 0.09707, 0.8272, -0.5534, 0.09707, 0.8272, -0.5534, 0.09707, 0.9956, -0.09303, 0.006977, 0.9956, -0.09303, 0.006977, 0.9956, -0.09303, 0.006976, 0.0, -0.2944, 0.9557, 0.0, -0.2944, 0.9557, 0.0, -0.2944, 0.9557, 0.0, 0.0005578, 1.0, 0.0, 0.0005578, 1.0, 0.0, 0.0005578, 1.0, -0.8272, -0.5541, -0.09314, -0.8272, -0.5541, -0.09314, -0.8272, -0.5541, -0.09314, -0.9956, -0.093, -0.006267, -0.9956, -0.093, -0.006268, -0.9956, -0.093, -0.006268, -0.9844, -0.1711, -0.0401, -0.9844, -0.1711, -0.0401, -0.9844, -0.1711, -0.0401, 0.9844, -0.1689, 0.04871, 0.9844, -0.1689, 0.04871, 0.9844, -0.1689, 0.04871, 0.9844, 0.1708, -0.04131, 0.9844, 0.1708, -0.04131, 0.9844, 0.1708, -0.04131, 0.0, -0.9928, -0.1195, 0.0, -0.9928, -0.1195, 0.0, -0.9928, -0.1195, 0.0, 0.992, -0.1265, 0.0, 0.992, -0.1265, 0.0, 0.992, -0.1265, -0.9844, 0.1693, 0.04751, -0.9844, 0.1693, 0.04751, -0.9844, 0.1693, 0.04751, 0.0, 0.9605, 0.2783, 0.0, 0.9605, 0.2783, 0.0, 0.9605, 0.2783, -0.7071, 0.7071, -0.00249, -0.7071, 0.7071, -0.00249, -0.7071, 0.7071, -0.00249, 0.7071, -0.7071, 0.00249, 0.7071, -0.7071, 0.00249, 0.7071, -0.7071, 0.00249, -0.7071, -0.7071, 0.00249, -0.7071, -0.7071, 0.00249, -0.7071, -0.7071, 0.00249, 0.7071, 0.7071, -0.00249, 0.7071, 0.7071, -0.00249, 0.7071, 0.7071, -0.00249, -0.9865, 0.1639, -0.0005747, -0.9865, 0.1639, -0.0005747, -0.9865, 0.1639, -0.0005747, 0.9901, 0.08216, 0.1135, 0.9901, 0.08216, 0.1135, 0.9901, 0.08216, 0.1135, -0.9699, 0.1817, 0.1623, -0.9699, 0.1817, 0.1623, -0.9699, 0.1817, 0.1623, 0.9901, -0.08135, 0.1141, 0.9901, -0.08135, 0.1141, 0.9901, -0.08135, 0.1141, 0.9878, -0.08762, -0.1288, 0.9878, -0.08762, -0.1288, 0.9878, -0.08762, -0.1288, -0.9635, -0.187, -0.1914, -0.9635, -0.187, -0.1914, -0.9635, -0.187, -0.1914, -0.9878, 0.08671, -0.1294, -0.9878, 0.08671, -0.1294, -0.9878, 0.08671, -0.1294, -0.9901, -0.08135, 0.1141, -0.9901, -0.08135, 0.1141, -0.9901, -0.08135, 0.1141, 0.9635, 0.1856, -0.1927, 0.9635, 0.1856, -0.1927, 0.9635, 0.1856, -0.1927, 0.0, -0.9845, -0.1756, 0.0, -0.9845, -0.1756, 0.0, -0.9845, -0.1756, 6.653e-06, 0.561, 0.8278, 6.653e-06, 0.561, 0.8278, 6.653e-06, 0.561, 0.8278, 0.9844, 0.1693, 0.04751, 0.9844, 0.1693, 0.0475, 0.9844, 0.1693, 0.04751, 0.9865, 0.1637, -0.0006626, 0.9865, 0.1637, -0.0006626, 0.9865, 0.1637, -0.0006626, 0.9844, -0.1711, -0.0401, 0.9844, -0.1711, -0.0401, 0.9844, -0.1711, -0.0401, 0.9864, -0.1643, 0.0007771, 0.9864, -0.1643, 0.0007771, 0.9864, -0.1643, 0.0007771, -0.9844, -0.1689, 0.04871, -0.9844, -0.1689, 0.04871, -0.9844, -0.1689, 0.04871, -0.9865, -0.1635, 0.0003911, -0.9865, -0.1635, 0.0003911, -0.9865, -0.1635, 0.0003911, -0.9956, -0.09301, 0.006992, -0.9956, -0.09301, 0.006992, -0.9956, -0.09301, 0.006993, -0.9951, -0.09843, 0.0002941, -0.9951, -0.09843, 0.0002941, -0.9951, -0.09843, 0.0002941, -0.8273, -0.5534, 0.0971, -0.8272, -0.5534, 0.09706, -0.8272, -0.5534, 0.09706, -0.8319, -0.555, 0.00195, -0.8319, -0.555, 0.00195, -0.8319, -0.555, 0.00195, 0.9956, -0.093, -0.006264, 0.9956, -0.093, -0.006264, 0.9956, -0.09301, -0.006264, 0.9951, -0.09852, 0.0003466, 0.9951, -0.09852, 0.0003466, 0.9951, -0.09852, 0.0003466, 0.8272, -0.5541, -0.09316, 0.8272, -0.5541, -0.09316, 0.8272, -0.5541, -0.09316, 0.8319, -0.555, 0.001951, 0.8319, -0.555, 0.001951, 0.8319, -0.555, 0.001951, 0.9956, 0.09306, 0.006337, 0.9956, 0.09305, 0.006337, 0.9956, 0.09306, 0.006338, 0.9951, 0.09843, -0.0003988, 0.9951, 0.09843, -0.0003988, 0.9951, 0.09843, -0.0003988, 0.8272, 0.5541, 0.09316, 0.8272, 0.5541, 0.09316, 0.8272, 0.5541, 0.09316, 0.8319, 0.555, -0.001957, 0.8319, 0.555, -0.001957, 0.8319, 0.555, -0.001957, -0.9956, 0.09296, -0.006919, -0.9956, 0.09296, -0.006919, -0.9956, 0.09296, -0.006919, -0.9951, 0.09852, -0.0003475, -0.9951, 0.09852, -0.0003475, -0.9951, 0.09852, -0.0003475, -0.8272, 0.5534, -0.09706, -0.8272, 0.5534, -0.09706, -0.8272, 0.5534, -0.09706, -0.8319, 0.555, -0.001957, -0.8319, 0.555, -0.001957, -0.8319, 0.555, -0.001957, -0.9993, 0.03668, -0.005134, -0.9993, 0.03668, -0.005134, -0.9993, 0.03668, -0.005134, -0.9995, 0.032, 3.407e-05, -0.9995, 0.032, 3.407e-05, -0.9995, 0.032, 3.407e-05, 0.9993, -0.03671, -0.004875, 0.9993, -0.03671, -0.004875, 0.9993, -0.03671, -0.004875, 0.9995, -0.03199, 0.0002596, 0.9995, -0.03199, 0.0002596, 0.9995, -0.03199, 0.0002596, -0.9994, -0.03498, 0.0056, -0.9994, -0.03498, 0.005599, -0.9994, -0.03498, 0.0056, -0.9995, -0.03155, 6.543e-05, -0.9995, -0.03155, 6.543e-05, -0.9995, -0.03155, 6.543e-05, 0.9994, 0.03506, 0.005383, 0.9994, 0.03506, 0.005383, 0.9994, 0.0351, 0.005413, 0.9995, 0.03155, -0.0001565, 0.9995, 0.03155, -0.0001565, 0.9995, 0.03155, -0.0001565, 1.0, -4.033e-06, -0.001169, 1.0, -4.033e-06, -0.001169, 1.0, -4.033e-06, -0.001169, 1.0, -3.592e-08, 8.482e-08, 1.0, -3.592e-08, 8.482e-08, 1.0, -3.592e-08, 8.482e-08, -1.0, 4.018e-06, 0.00117, -1.0, 4.018e-06, 0.00117, -1.0, 4.018e-06, 0.00117, -1.0, -1.779e-07, -4.252e-07, -1.0, -1.779e-07, -4.252e-07, -1.0, -1.779e-07, -4.252e-07, -0.9976, -0.0699, 0.0003928, -0.9976, -0.0699, 0.0003928, -0.9976, -0.0699, 0.0003928, -0.9976, -0.06913, 0.004214, -0.9976, -0.06913, 0.004214, -0.9976, -0.06913, 0.004214, 0.9976, -0.06969, 0.0001931, 0.9976, -0.06969, 0.0001931, 0.9976, -0.06969, 0.0001931, 0.9976, -0.0689, -0.003372, 0.9976, -0.0689, -0.003372, 0.9976, -0.0689, -0.003372, 0.0, 0.9051, 0.4251, 0.0, 0.9051, 0.4251, 0.0, 0.9051, 0.4251, 0.9976, -0.06886, 0.003473, 0.9976, -0.06886, 0.003473, 0.9976, -0.06886, 0.003473, -0.9976, -0.0687, -0.002834, -0.9976, -0.0687, -0.002834, -0.9976, -0.0687, -0.002834, 0.0, 0.7313, -0.682, 0.0, 0.7313, -0.682, 0.0, 0.7313, -0.682, 0.9976, 0.0699, -9.915e-05, 0.9976, 0.0699, -9.915e-05, 0.9976, 0.0699, -9.915e-05, 0.9976, 0.06906, 0.003458, 0.9976, 0.06906, 0.003458, 0.9976, 0.06909, 0.003548, -0.9976, 0.06969, -0.0002978, -0.9976, 0.06969, -0.0002978, -0.9976, 0.06969, -0.0002978, -0.9976, 0.06887, -0.003857, -0.9976, 0.06887, -0.003857, -0.9976, 0.06887, -0.003857, 0.0, -0.7361, -0.6769, 0.0, -0.7361, -0.6769, 0.0, -0.7361, -0.6769, -0.9976, 0.06905, 0.003437, -0.9976, 0.06905, 0.003437, -0.9976, 0.06905, 0.003437, 0.0, -0.5551, 0.8318, 0.0, -0.5551, 0.8318, 0.0, -0.5551, 0.8318, 0.9976, 0.06888, -0.003858, 0.9976, 0.06888, -0.003858, 0.9976, 0.06888, -0.003858, 0.9981, 0.06101, -0.0002602, 0.9981, 0.06101, -0.0002602, 0.9981, 0.06101, -0.0002602, 0.9977, 0.06538, 0.01518, 0.9977, 0.06538, 0.01518, 0.9977, 0.06538, 0.01518, 0.9977, 0.06623, -0.01345, 0.9977, 0.06623, -0.01345, 0.9977, 0.06623, -0.01345, 0.9981, -0.06101, 0.0001712, 0.9981, -0.06101, 0.0001712, 0.9981, -0.06101, 0.0001712, 0.9977, -0.06631, -0.01298, 0.9977, -0.06631, -0.01298, 0.9977, -0.06631, -0.01298, 0.9977, -0.06521, 0.01565, 0.9977, -0.06521, 0.01565, 0.9977, -0.06521, 0.01565, -0.9981, -0.06101, 0.0001692, -0.9981, -0.06101, 0.0001692, -0.9981, -0.06101, 0.0001692, -0.9977, -0.06523, 0.01565, -0.9977, -0.06523, 0.01565, -0.9977, -0.06523, 0.01565, -0.9977, -0.06628, -0.01299, -0.9977, -0.06628, -0.01299, -0.9977, -0.06628, -0.01299, -0.9981, 0.06101, -0.0002583, -0.9981, 0.06101, -0.0002583, -0.9981, 0.06101, -0.0002583, -0.9978, 0.06528, 0.0152, -0.9978, 0.06528, 0.0152, -0.9978, 0.06528, 0.0152, -0.9977, 0.06622, -0.01345, -0.9977, 0.06622, -0.01345, -0.9977, 0.06622, -0.01345, 0.9635, -0.187, -0.1914, 0.9635, -0.187, -0.1914, 0.9635, -0.187, -0.1914, 0.9699, -0.1805, 0.1636, 0.9699, -0.1805, 0.1636, 0.9699, -0.1805, 0.1636, 0.9699, 0.1817, 0.1623, 0.9699, 0.1817, 0.1623, 0.9699, 0.1817, 0.1623, 0.9878, 0.08671, -0.1294, 0.9878, 0.08671, -0.1294, 0.9878, 0.08671, -0.1294, -0.9878, -0.08762, -0.1288, -0.9878, -0.08762, -0.1288, -0.9878, -0.08762, -0.1288, -0.9635, 0.1856, -0.1927, -0.9635, 0.1856, -0.1927, -0.9635, 0.1856, -0.1927, -0.9901, 0.08216, 0.1135, -0.9901, 0.08216, 0.1135, -0.9901, 0.08216, 0.1135, -0.9699, -0.1805, 0.1636, -0.9699, -0.1805, 0.1636, -0.9699, -0.1805, 0.1636, 0.7071, -0.7071, 0.00249, 0.7071, -0.7071, 0.00249, 0.7071, -0.7071, 0.00249, -0.9844, 0.1708, -0.04131, -0.9844, 0.1708, -0.04131, -0.9844, 0.1708, -0.04131, 0.7071, 0.7071, -0.002489, 0.7071, 0.7071, -0.002489, 0.7071, 0.7071, -0.002489, -1.0, -4.098e-06, -0.001169, -1.0, -4.098e-06, -0.001169, -1.0, -4.098e-06, -0.001169, 1.0, 4.034e-06, 0.00117, 1.0, 4.034e-06, 0.00117, 1.0, 4.034e-06, 0.00117, -0.001919, -0.004072, -1.0, -0.001872, -0.004079, -1.0, -0.001919, -0.004072, -1.0, -0.0005673, -0.001647, -1.0, -0.0005674, -0.001647, -1.0, -0.0005604, -0.0016, -1.0, 0.001685, -0.002933, -1.0, 0.00178, -0.002947, -1.0, 0.001685, -0.002933, -1.0, 0.0005674, -0.005394, -1.0, 0.0005674, -0.005394, -1.0, 0.0005673, -0.005394, -1.0, 0.000563, 0.001625, 1.0, 0.0005627, 0.001625, 1.0, 0.0005629, 0.001625, 1.0, -0.00185, 0.002962, 1.0, -0.00185, 0.002963, 1.0, -0.00185, 0.002963, 1.0, 0.00188, 0.00408, 1.0, 0.00188, 0.00408, 1.0, 0.00188, 0.004079, 1.0, -0.000564, 0.005431, 1.0, -0.0005637, 0.005431, 1.0, -0.0005639, 0.005431, 1.0, 0.7032, -0.7029, 0.107, 0.7032, -0.7029, 0.107, 0.7032, -0.7029, 0.107, -3.251e-06, 0.003518, 1.0, -3.251e-06, 0.003518, 1.0, -3.251e-06, 0.003518, 1.0, -0.7071, 0.7071, -0.00249, -0.7071, 0.7071, -0.00249, -0.7071, 0.7071, -0.00249, -0.7071, -0.7071, 0.00249, -0.7071, -0.7071, 0.00249, -0.7071, -0.7071, 0.00249, 0.0, -0.003521, -1.0, 0.0, -0.003521, -1.0, 0.0, -0.003521, -1.0, -0.7032, 0.7036, 0.102, -0.7032, 0.7036, 0.102, -0.7032, 0.7036, 0.102, 0.7032, 0.7036, 0.102, 0.7032, 0.7036, 0.102, 0.7032, 0.7036, 0.102, -0.7032, -0.7029, 0.107, -0.7032, -0.7029, 0.107, -0.7032, -0.7029, 0.107, -0.705, 0.7047, -0.07996, -0.705, 0.7047, -0.07996, -0.705, 0.7047, -0.07996, 0.705, -0.7053, -0.075, 0.705, -0.7053, -0.075, 0.705, -0.7053, -0.075, -0.705, -0.7052, -0.075, -0.705, -0.7052, -0.075, -0.705, -0.7052, -0.075, 0.705, 0.7047, -0.07996, 0.705, 0.7047, -0.07996, 0.705, 0.7047, -0.07996, -0.7071, 0.7071, -0.00249, -0.7071, 0.7071, -0.00249, -0.7071, 0.7071, -0.00249, 0.7071, -0.7071, 0.00249, 0.7071, -0.7071, 0.00249, 0.7071, -0.7071, 0.00249, -0.7071, -0.7071, 0.00249, -0.7071, -0.7071, 0.00249, -0.7071, -0.7071, 0.00249, 0.7071, 0.7071, -0.00249, 0.7071, 0.7071, -0.00249, 0.7071, 0.7071, -0.00249, -0.7068, 0.7069, 0.02514, -0.7068, 0.7069, 0.02514, -0.7068, 0.7069, 0.02514, 0.7068, -0.7067, 0.03012, 0.7068, -0.7067, 0.03012, 0.7068, -0.7067, 0.03012, -0.7068, -0.7067, 0.03012, -0.7068, -0.7067, 0.03012, -0.7068, -0.7067, 0.03012, 0.7068, 0.7069, 0.02514, 0.7068, 0.7069, 0.02514, 0.7068, 0.7069, 0.02514, 0.0, 0.9832, -0.1825, 0.0, 0.9832, -0.1825, 0.0, 0.9832, -0.1825, 0.9993, 0.03668, -0.005134, 0.9993, 0.03668, -0.005134, 0.9993, 0.03668, -0.005134, 0.0, -0.9021, 0.4315, 0.0, -0.9021, 0.4315, 0.0, -0.9021, 0.4315, -0.9993, -0.0368, -0.004922, -0.9993, -0.0368, -0.004922, -0.9993, -0.0368, -0.004922, 0.9994, -0.03502, 0.00563, 0.9994, -0.03498, 0.0056, 0.9994, -0.03498, 0.0056, -0.9994, 0.0351, 0.005413, -0.9994, 0.03506, 0.005383, -0.9994, 0.03506, 0.005383, -0.8272, 0.5541, 0.09316, -0.8272, 0.5541, 0.09316, -0.8272, 0.5541, 0.09316, -0.9956, 0.09306, 0.006337, -0.9956, 0.09306, 0.006337, -0.9956, 0.09306, 0.006337, -6.53e-09, 0.2944, -0.9557, -6.53e-09, 0.2944, -0.9557, -6.53e-09, 0.2944, -0.9557, 0.0, -0.0005535, -1.0, 0.0, -0.0005535, -1.0, 0.0, -0.0005535, -1.0, 0.0, 0.3012, 0.9536, 0.0, 0.3012, 0.9536, 0.0, 0.3012, 0.9536, 0.0, 0.006486, 1.0, 0.0, 0.006486, 1.0, 0.0, 0.006486, 1.0, 0.8272, 0.5534, -0.09706, 0.8272, 0.5534, -0.09706, 0.8272, 0.5534, -0.09706, 0.9956, 0.09296, -0.006919, 0.9956, 0.09296, -0.006919, 0.9956, 0.09296, -0.006919, 0.0, -0.3011, -0.9536, 0.0, -0.3011, -0.9536, 0.0, -0.3011, -0.9536, 0.0, -0.006486, -1.0, 0.0, -0.006486, -1.0, 0.0, -0.006486, -1.0, 0.8272, -0.5534, 0.09706, 0.8272, -0.5534, 0.09706, 0.8272, -0.5534, 0.09706, 0.9956, -0.09301, 0.006992, 0.9956, -0.09301, 0.006992, 0.9956, -0.09301, 0.006992, 0.0, -0.2944, 0.9557, 0.0, -0.2944, 0.9557, 0.0, -0.2944, 0.9557, -1.114e-06, 0.0005578, 1.0, -1.114e-06, 0.0005578, 1.0, -1.114e-06, 0.0005578, 1.0, -0.8272, -0.5541, -0.09316, -0.8273, -0.554, -0.0932, -0.8273, -0.554, -0.0932, -0.9956, -0.093, -0.006264, -0.9956, -0.093, -0.006264, -0.9956, -0.09296, -0.00629, -0.9844, -0.1711, -0.04011, -0.9844, -0.1711, -0.04011, -0.9844, -0.1711, -0.04011, 0.9844, -0.1689, 0.04871, 0.9844, -0.1689, 0.0487, 0.9844, -0.1689, 0.04871, 0.9844, 0.1708, -0.04131, 0.9844, 0.1708, -0.04131, 0.9844, 0.1708, -0.04131, -0.9844, 0.1692, 0.04752, -0.9844, 0.1693, 0.04751, -0.9844, 0.1692, 0.04752, -0.7071, 0.7071, -0.00249, -0.7071, 0.7071, -0.00249, -0.7071, 0.7071, -0.00249, 0.7071, -0.7071, 0.00249, 0.7071, -0.7071, 0.00249, 0.7071, -0.7071, 0.00249, -0.7071, -0.7071, 0.00249, -0.7071, -0.7071, 0.00249, -0.7071, -0.7071, 0.00249, 0.7071, 0.7071, -0.00249, 0.7071, 0.7071, -0.00249, 0.7071, 0.7071, -0.00249, -0.9865, 0.1636, -0.0007018, -0.9865, 0.1636, -0.0007018, -0.9865, 0.1636, -0.0007017, 0.0, -0.9845, -0.1756, 0.0, -0.9845, -0.1756, 0.0, -0.9845, -0.1756, 5.304e-07, 0.561, 0.8278, 5.304e-07, 0.561, 0.8278, 5.304e-07, 0.561, 0.8278, 0.9844, 0.1692, 0.04753, 0.9844, 0.1692, 0.04753, 0.9844, 0.1692, 0.04753, 0.9865, 0.164, -0.0005162, 0.9865, 0.164, -0.0005162, 0.9865, 0.164, -0.0005162, 0.9844, -0.1711, -0.0401, 0.9844, -0.1711, -0.0401, 0.9844, -0.1711, -0.0401, 0.9865, -0.1635, 0.0003913, 0.9865, -0.1635, 0.0003913, 0.9865, -0.1635, 0.0003914, -0.9844, -0.1689, 0.04871, -0.9844, -0.1689, 0.04871, -0.9844, -0.1689, 0.04871, -0.9864, -0.1643, 0.000777, -0.9864, -0.1643, 0.000777, -0.9864, -0.1643, 0.000777, -0.9956, -0.09303, 0.006976, -0.9956, -0.09303, 0.006976, -0.9956, -0.09303, 0.006976, -0.9951, -0.09852, 0.0003465, -0.9951, -0.09852, 0.0003465, -0.9951, -0.09852, 0.0003465, -0.8272, -0.5534, 0.09703, -0.8272, -0.5534, 0.09703, -0.8272, -0.5534, 0.09703, -0.8319, -0.555, 0.00195, -0.8319, -0.555, 0.00195, -0.8319, -0.555, 0.00195, 0.9956, -0.09308, -0.006216, 0.9956, -0.09304, -0.006242, 0.9956, -0.09304, -0.006242, 0.9951, -0.09843, 0.0002944, 0.9951, -0.09843, 0.0002944, 0.9951, -0.09843, 0.0002944, 0.8272, -0.5541, -0.09317, 0.8272, -0.5541, -0.09317, 0.8272, -0.5541, -0.09317, 0.8319, -0.555, 0.001951, 0.8319, -0.555, 0.001951, 0.8319, -0.555, 0.001951, 0.9956, 0.09308, 0.00632, 0.9956, 0.09308, 0.006321, 0.9956, 0.09308, 0.006321, 0.9951, 0.09852, -0.0003472, 0.9951, 0.09852, -0.0003472, 0.9951, 0.09852, -0.0003472, 0.8272, 0.5541, 0.09317, 0.8272, 0.5541, 0.09317, 0.8272, 0.5541, 0.09317, 0.8319, 0.555, -0.001957, 0.8319, 0.555, -0.001957, 0.8319, 0.555, -0.001957, -0.9956, 0.09295, -0.006922, -0.9956, 0.09295, -0.006922, -0.9956, 0.09295, -0.006923, -0.9951, 0.09843, -0.0003991, -0.9951, 0.09843, -0.0003991, -0.9951, 0.09843, -0.0003991, -0.8272, 0.5534, -0.09707, -0.8272, 0.5534, -0.09707, -0.8272, 0.5534, -0.09707, -0.8319, 0.555, -0.001957, -0.8319, 0.555, -0.001957, -0.8319, 0.555, -0.001957, -0.9993, 0.03668, -0.005136, -0.9993, 0.03668, -0.005136, -0.9993, 0.03668, -0.005136, -0.9995, 0.03155, -0.0001567, -0.9995, 0.03155, -0.0001567, -0.9995, 0.03155, -0.0001567, 0.9993, -0.03672, -0.004877, 0.9993, -0.03672, -0.004877, 0.9993, -0.03671, -0.004878, 0.9995, -0.03155, 6.567e-05, 0.9995, -0.03155, 6.567e-05, 0.9995, -0.03155, 6.567e-05, -0.9994, -0.03499, 0.005606, -0.9994, -0.03499, 0.005606, -0.9994, -0.03499, 0.005606, -0.9995, -0.03199, 0.0002593, -0.9995, -0.03199, 0.0002593, -0.9995, -0.03199, 0.0002593, 0.9994, 0.03499, 0.00533, 0.9994, 0.03499, 0.00533, 0.9994, 0.03499, 0.00533, 0.9995, 0.032, 3.431e-05, 0.9995, 0.032, 3.431e-05, 0.9995, 0.032, 3.431e-05, 1.0, -3.991e-06, -0.00117, 1.0, -3.991e-06, -0.00117, 1.0, -3.991e-06, -0.00117, 1.0, 1.662e-07, 8.482e-08, 1.0, 1.662e-07, 8.482e-08, 1.0, 1.662e-07, 8.482e-08, -1.0, 3.973e-06, 0.00117, -1.0, 3.973e-06, 0.00117, -1.0, 3.973e-06, 0.00117, -1.0, 0.0, -3.403e-07, -1.0, 0.0, -3.403e-07, -1.0, 0.0, -3.403e-07, -0.9976, -0.06969, 0.0001929, -0.9976, -0.06969, 0.0001929, -0.9976, -0.06969, 0.0001929, -0.9976, -0.06906, 0.004014, -0.9976, -0.06906, 0.004014, -0.9976, -0.06906, 0.004014, 0.9976, -0.0699, 0.000393, 0.9976, -0.0699, 0.000393, 0.9976, -0.0699, 0.000393, 0.9976, -0.0687, -0.002834, 0.9976, -0.0687, -0.002834, 0.9976, -0.0687, -0.002834, 4.607e-06, 0.9051, 0.4251, 4.607e-06, 0.9051, 0.4251, 4.607e-06, 0.9051, 0.4251, 0.9976, -0.06918, 0.00435, 0.9976, -0.06918, 0.00435, 0.9976, -0.06918, 0.00435, -0.9976, -0.0689, -0.003372, -0.9976, -0.0689, -0.003372, -0.9976, -0.0689, -0.003372, 0.0, 0.7313, -0.682, 0.0, 0.7313, -0.682, 0.0, 0.7313, -0.682, 0.9976, 0.06969, -0.0002976, 0.9976, 0.06969, -0.0002976, 0.9976, 0.06969, -0.0002976, 0.9976, 0.06905, 0.003437, 0.9976, 0.06905, 0.003437, 0.9976, 0.06905, 0.003437, -0.9976, 0.0699, -9.942e-05, -0.9976, 0.0699, -9.942e-05, -0.9976, 0.0699, -9.942e-05, -0.9976, 0.06888, -0.003859, -0.9976, 0.06888, -0.003859, -0.9976, 0.06888, -0.003859, 0.0, -0.7361, -0.6769, 0.0, -0.7361, -0.6769, 0.0, -0.7361, -0.6769, -0.9976, 0.06921, 0.003862, -0.9976, 0.06921, 0.003862, -0.9976, 0.06921, 0.003862, 0.0, -0.5551, 0.8318, 0.0, -0.5551, 0.8318, 0.0, -0.5551, 0.8318, 0.9976, 0.06887, -0.003857, 0.9976, 0.06887, -0.003857, 0.9976, 0.06887, -0.003857, 0.9981, 0.06101, -0.0002581, 0.9981, 0.06101, -0.0002581, 0.9981, 0.06101, -0.0002581, 0.9978, 0.06528, 0.0152, 0.9978, 0.06528, 0.0152, 0.9978, 0.06528, 0.0152, 0.9977, 0.06622, -0.01345, 0.9977, 0.06622, -0.01345, 0.9977, 0.06622, -0.01345, 0.9981, -0.06101, 0.0001694, 0.9981, -0.06101, 0.0001694, 0.9981, -0.06101, 0.0001694, 0.9977, -0.06628, -0.01299, 0.9977, -0.06628, -0.01299, 0.9977, -0.06628, -0.01299, 0.9977, -0.06523, 0.01565, 0.9977, -0.06523, 0.01565, 0.9977, -0.06523, 0.01565, -0.9981, -0.06101, 0.000171, -0.9981, -0.06101, 0.000171, -0.9981, -0.06101, 0.000171, -0.9977, -0.06521, 0.01565, -0.9977, -0.06521, 0.01565, -0.9977, -0.06521, 0.01565, -0.9977, -0.06631, -0.01299, -0.9977, -0.06631, -0.01298, -0.9977, -0.06631, -0.01298, -0.9981, 0.06101, -0.0002604, -0.9981, 0.06101, -0.0002604, -0.9981, 0.06101, -0.0002604, -0.9977, 0.06534, 0.01519, -0.9977, 0.06534, 0.01519, -0.9977, 0.06534, 0.01519, -0.9977, 0.06623, -0.01345, -0.9977, 0.06623, -0.01345, -0.9977, 0.06623, -0.01345])] * 3)])

# ---- objects
ob_double_axe = bpy.data.objects.new('Double Axe', me_cube_038)

# ---- transforms, parenting, visibility, modifiers, constraints
ob_double_axe.location = (0.0, 0.0, 0.0)
ob_double_axe.color = (0.8, 0.8, 0.8, 1.0)

# ---- collection membership
col_collection.objects.link(ob_double_axe)

# ---- scene / render settings (as saved in the file)
scene.frame_start = 1; scene.frame_end = 250; scene.frame_set(0)
scene.render.engine = 'BLENDER_EEVEE_NEXT'
bpy.context.view_layer.update()

# ---- added for rendering (the .blend has no active camera and no usable light): camera, sun
cam_auto = bpy.data.cameras.new('AutoCamera')
cam_auto.lens = 50.0
cam_auto.sensor_width = 36.0
cam_auto.clip_end = 1000.0
ob_auto_camera = bpy.data.objects.new('AutoCamera', cam_auto)
scene.collection.objects.link(ob_auto_camera)
ob_auto_camera.location = (1.25931, -1.50743, 1.48079)
ob_auto_camera.rotation_euler = (1.09748, -7.21219e-08, 0.694738)
scene.camera = ob_auto_camera
light_auto_sun = bpy.data.lights.new('AutoSun', 'SUN')
light_auto_sun.energy = 3.0
light_auto_sun.angle = 0.0523599
ob_auto_sun = bpy.data.objects.new('AutoSun', light_auto_sun)
scene.collection.objects.link(ob_auto_sun)
ob_auto_sun.rotation_euler = (0.872665, 0.174533, 0.523599)
bpy.context.view_layer.update()
